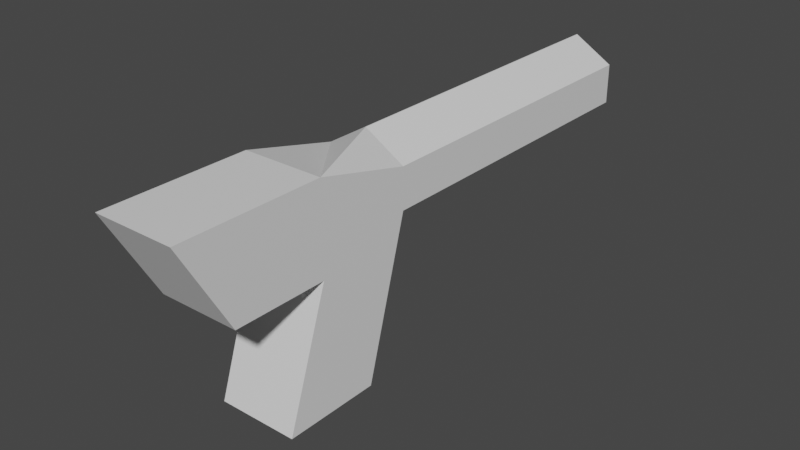 # Source: LaserRifle.blend  (saved by Blender 3.5.10; exported with 4.5.12 LTS)
import bpy
from mathutils import Matrix  # noqa: F401  (used for matrix-valued properties, if any)

bpy.ops.wm.read_factory_settings(use_empty=True)
scene = bpy.context.scene
scene.name = 'Scene'

# ---- collections
col_collection = bpy.data.collections.new('Collection'); scene.collection.children.link(col_collection)

# ---- materials (node trees are filled in below, after node groups)
mat_material_001 = bpy.data.materials.new('Material.001')
mat_material_001.use_transparent_shadow = False

# ---- material node trees
mat_material_001.use_nodes = True; mat_material_001.node_tree.nodes.clear()
_N = mat_material_001.node_tree.nodes; _L = mat_material_001.node_tree.links
n0 = _N.new('ShaderNodeBsdfPrincipled'); n0.name = 'Principled BSDF'; n0.location = (10, 300)
n0.distribution = 'GGX'
n0.subsurface_method = 'RANDOM_WALK_SKIN'
n0.inputs[3].default_value = 1.45
n0.inputs[27].default_value = (0.0, 0.0, 0.0, 1.0)
n0.inputs[28].default_value = 1.0
n1 = _N.new('ShaderNodeOutputMaterial'); n1.name = 'Material Output'; n1.location = (300, 300)
_L.new(n0.outputs[0], n1.inputs[0])
n1.is_active_output = True

# ---- world
world_world = bpy.data.worlds.new('World'); scene.world = world_world
world_world.use_nodes = True; world_world.node_tree.nodes.clear()
_N = world_world.node_tree.nodes; _L = world_world.node_tree.links
n0 = _N.new('ShaderNodeOutputWorld'); n0.name = 'World Output'; n0.location = (300, 300)
n1 = _N.new('ShaderNodeBackground'); n1.name = 'Background'; n1.location = (10, 300)
n1.inputs[0].default_value = (0.05088, 0.05088, 0.05088, 1.0)
_L.new(n1.outputs[0], n0.inputs[0])
n0.is_active_output = True
world_world.color = (0.05088, 0.05088, 0.05088)
world_world.use_sun_shadow = False
world_world.sun_shadow_jitter_overblur = 0.0

# ---- meshes
me_plane = bpy.data.meshes.new('Plane')
me_plane.from_pydata([(-0.04159, -0.05, 0.0), (0.04159, -0.05, 0.0), (-0.04159, 0.05, 0.0), (0.04159, 0.05, 0.0), (-0.04159, -0.005005, 0.1325), (0.04159, -0.005005, 0.1325), (-0.04159, 0.095, 0.1575), (0.04159, 0.095, 0.1575), (-0.04159, -0.005005, 0.2242), (0.04159, -0.005005, 0.2242), (-0.04159, 0.095, 0.1992), (0.04159, 0.095, 0.1992), (-0.04159, 0.4343, 0.1575), (0.04159, 0.4343, 0.1575), (-0.04159, 0.4343, 0.1992), (0.04159, 0.4343, 0.1992), (0.0, 0.4343, 0.2242), (0.0, 0.095, 0.2242), (0.0, 0.4343, 0.1325), (0.0, 0.095, 0.1325), (-0.04159, -0.1016, 0.1325), (0.04159, -0.1016, 0.1325), (-0.04159, -0.1531, 0.2242), (0.04159, -0.1531, 0.2242)], [], [(0, 2, 3, 1), (7, 19, 18, 13), (2, 0, 4, 6), (3, 2, 6, 19, 7), (0, 1, 5, 4), (1, 3, 7, 5), (8, 9, 11, 17, 10), (5, 7, 11, 9), (6, 4, 8, 10), (8, 22, 23, 9), (5, 21, 20, 4), (9, 23, 21, 5), (13, 18, 12, 14, 16, 15), (10, 14, 12, 6), (10, 17, 16, 14), (16, 17, 11, 15), (18, 19, 6, 12), (20, 21, 23, 22), (4, 20, 22, 8), (7, 13, 15, 11)])
_uv = me_plane.uv_layers.new(name='UVMap')
_uv.uv.foreach_set('vector', [0.0, 0.0, 0.0, 1.0, 1.0, 1.0, 1.0, 0.0, 1.0, 1.0, 0.5, 1.0, 0.5, 1.0, 1.0, 1.0, 0.0, 1.0, 0.0, 0.0, 0.0, 0.0, 0.0, 1.0, 1.0, 1.0, 0.0, 1.0, 0.0, 1.0, 0.5, 1.0, 1.0, 1.0, 0.0, 0.0, 1.0, 0.0, 1.0, 0.0, 0.0, 0.0, 1.0, 0.0, 1.0, 1.0, 1.0, 1.0, 1.0, 0.0, 0.0, 0.0, 1.0, 0.0, 1.0, 1.0, 0.5, 1.0, 0.0, 1.0, 1.0, 0.0, 1.0, 1.0, 1.0, 1.0, 1.0, 0.0, 0.0, 1.0, 0.0, 0.0, 0.0, 0.0, 0.0, 1.0, 0.0, 0.0, 0.0, 0.0, 1.0, 0.0, 1.0, 0.0, 1.0, 0.0, 1.0, 0.0, 0.0, 0.0, 0.0, 0.0, 1.0, 0.0, 1.0, 0.0, 1.0, 0.0, 1.0, 0.0, 1.0, 1.0, 0.5, 1.0, 0.0, 1.0, 0.0, 1.0, 0.5, 1.0, 1.0, 1.0, 0.0, 1.0, 0.0, 1.0, 0.0, 1.0, 0.0, 1.0, 0.0, 1.0, 0.5, 1.0, 0.5, 1.0, 0.0, 1.0, 0.5, 1.0, 0.5, 1.0, 1.0, 1.0, 1.0, 1.0, 0.5, 1.0, 0.5, 1.0, 0.0, 1.0, 0.0, 1.0, 0.0, 0.0, 1.0, 0.0, 1.0, 0.0, 0.0, 0.0, 0.0, 0.0, 0.0, 0.0, 0.0, 0.0, 0.0, 0.0, 1.0, 1.0, 1.0, 1.0, 1.0, 1.0, 1.0, 1.0])
me_plane.materials.append(mat_material_001)
me_plane.update()

# ---- objects
ob_plane = bpy.data.objects.new('Plane', me_plane)

# ---- transforms, parenting, visibility, modifiers, constraints
ob_plane.location = (0.0, 0.0, 0.0)

# ---- collection membership
col_collection.objects.link(ob_plane)

# ---- scene / render settings (as saved in the file)
scene.frame_start = 1; scene.frame_end = 250; scene.frame_set(1)
scene.render.engine = 'BLENDER_EEVEE_NEXT'
scene.cycles.sampling_pattern = 'TABULATED_SOBOL'
scene.view_settings.view_transform = 'Filmic'
bpy.context.view_layer.update()

# ---- added for rendering (the .blend has no active camera and no usable light): camera, sun
cam_auto = bpy.data.cameras.new('AutoCamera')
cam_auto.lens = 50.0
cam_auto.sensor_width = 36.0
cam_auto.clip_end = 1000.0
ob_auto_camera = bpy.data.objects.new('AutoCamera', cam_auto)
scene.collection.objects.link(ob_auto_camera)
ob_auto_camera.location = (0.586761, -0.563479, 0.581503)
ob_auto_camera.rotation_euler = (1.09748, -7.21219e-08, 0.694738)
scene.camera = ob_auto_camera
light_auto_sun = bpy.data.lights.new('AutoSun', 'SUN')
light_auto_sun.energy = 3.0
light_auto_sun.angle = 0.0523599
ob_auto_sun = bpy.data.objects.new('AutoSun', light_auto_sun)
scene.collection.objects.link(ob_auto_sun)
ob_auto_sun.rotation_euler = (0.872665, 0.174533, 0.523599)
bpy.context.view_layer.update()
